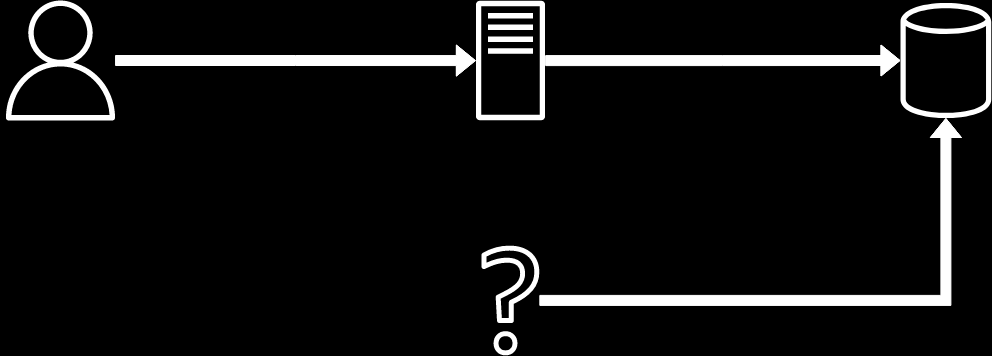

The diagram above was exported from draw.io. Its source (the exported page's mxGraphModel, read from the mxfile embedded in the PNG):
<mxGraphModel dx="1350" dy="749" grid="1" gridSize="10" guides="1" tooltips="1" connect="1" arrows="1" fold="1" page="1" pageScale="1" pageWidth="1100" pageHeight="850" background="#000000" math="0" shadow="0">
  <root>
    <mxCell id="0" />
    <mxCell id="1" parent="0" />
    <mxCell id="9b2-m-nmiSZwAd0Yhwdv-8" style="edgeStyle=orthogonalEdgeStyle;shape=flexArrow;rounded=0;orthogonalLoop=1;jettySize=auto;html=1;strokeColor=#FFFFFF;fillColor=default;" parent="1" source="9b2-m-nmiSZwAd0Yhwdv-1" target="9b2-m-nmiSZwAd0Yhwdv-2" edge="1">
      <mxGeometry relative="1" as="geometry" />
    </mxCell>
    <mxCell id="9b2-m-nmiSZwAd0Yhwdv-1" value="" style="sketch=0;outlineConnect=0;fontColor=#232F3E;gradientColor=none;fillColor=#FFFFFF;strokeColor=none;dashed=0;verticalLabelPosition=bottom;verticalAlign=top;align=center;html=1;fontSize=12;fontStyle=0;aspect=fixed;pointerEvents=1;shape=mxgraph.aws4.user;" parent="1" vertex="1">
      <mxGeometry x="40" y="365" width="120" height="120" as="geometry" />
    </mxCell>
    <mxCell id="9b2-m-nmiSZwAd0Yhwdv-9" style="edgeStyle=orthogonalEdgeStyle;shape=flexArrow;rounded=0;orthogonalLoop=1;jettySize=auto;html=1;strokeColor=#FFFFFF;fillColor=default;" parent="1" source="9b2-m-nmiSZwAd0Yhwdv-2" target="9b2-m-nmiSZwAd0Yhwdv-3" edge="1">
      <mxGeometry relative="1" as="geometry" />
    </mxCell>
    <mxCell id="9b2-m-nmiSZwAd0Yhwdv-2" value="" style="sketch=0;outlineConnect=0;fontColor=#232F3E;gradientColor=none;fillColor=#FFFFFF;strokeColor=none;dashed=0;verticalLabelPosition=bottom;verticalAlign=top;align=center;html=1;fontSize=12;fontStyle=0;aspect=fixed;pointerEvents=1;shape=mxgraph.aws4.traditional_server;" parent="1" vertex="1">
      <mxGeometry x="515.39" y="365" width="69.23" height="120" as="geometry" />
    </mxCell>
    <mxCell id="9b2-m-nmiSZwAd0Yhwdv-3" value="" style="sketch=0;outlineConnect=0;fontColor=#232F3E;gradientColor=none;fillColor=#FFFFFF;strokeColor=none;dashed=0;verticalLabelPosition=bottom;verticalAlign=top;align=center;html=1;fontSize=12;fontStyle=0;aspect=fixed;pointerEvents=1;shape=mxgraph.aws4.generic_database;" parent="1" vertex="1">
      <mxGeometry x="940" y="365" width="90.77" height="120" as="geometry" />
    </mxCell>
    <mxCell id="9b2-m-nmiSZwAd0Yhwdv-10" style="edgeStyle=orthogonalEdgeStyle;shape=flexArrow;rounded=0;orthogonalLoop=1;jettySize=auto;html=1;strokeColor=#FFFFFF;fillColor=default;" parent="1" source="9b2-m-nmiSZwAd0Yhwdv-4" target="9b2-m-nmiSZwAd0Yhwdv-3" edge="1">
      <mxGeometry relative="1" as="geometry" />
    </mxCell>
    <mxCell id="9b2-m-nmiSZwAd0Yhwdv-4" value="" style="sketch=0;outlineConnect=0;fontColor=#232F3E;gradientColor=none;fillColor=#FFFFFF;strokeColor=none;dashed=0;verticalLabelPosition=bottom;verticalAlign=top;align=center;html=1;fontSize=12;fontStyle=0;aspect=fixed;pointerEvents=1;shape=mxgraph.aws4.question;" parent="1" vertex="1">
      <mxGeometry x="521" y="610" width="57.82" height="110" as="geometry" />
    </mxCell>
  </root>
</mxGraphModel>